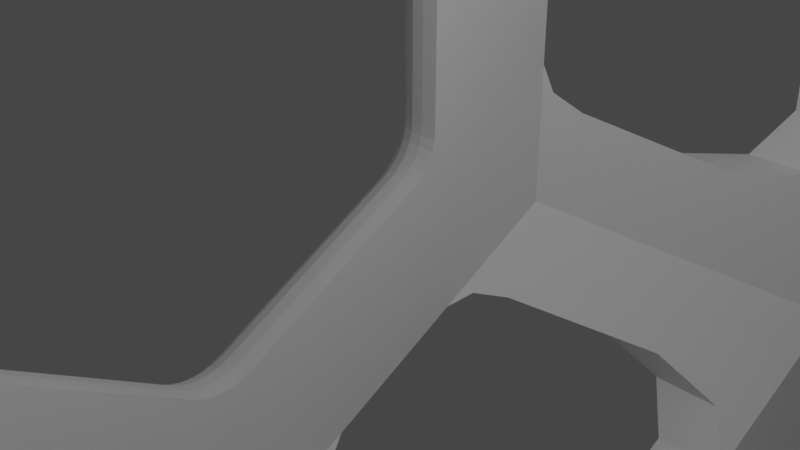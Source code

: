 # Source: fan_cover_cage.blend  (saved by Blender 2.80.75; exported with 4.5.12 LTS)
import bpy
from mathutils import Matrix  # noqa: F401  (used for matrix-valued properties, if any)

bpy.ops.wm.read_factory_settings(use_empty=True)
scene = bpy.context.scene
scene.name = 'Scene'

# ---- collections
col_collection = bpy.data.collections.new('Collection'); scene.collection.children.link(col_collection)

# ---- world
world_world = bpy.data.worlds.new('World'); scene.world = world_world
world_world.use_nodes = True; world_world.node_tree.nodes.clear()
_N = world_world.node_tree.nodes; _L = world_world.node_tree.links
n0 = _N.new('ShaderNodeOutputWorld'); n0.name = 'World Output'; n0.location = (300, 300)
n1 = _N.new('ShaderNodeBackground'); n1.name = 'Background'; n1.location = (10, 300)
n1.inputs[0].default_value = (0.05088, 0.05088, 0.05088, 1.0)
_L.new(n1.outputs[0], n0.inputs[0])
n0.is_active_output = True
world_world.color = (0.05088, 0.05088, 0.05088)
world_world.use_sun_shadow = False
world_world.sun_shadow_jitter_overblur = 0.0

# ---- cameras
cam_camera = bpy.data.cameras.new('Camera')
cam_camera.clip_end = 100.0
cam_camera.ortho_scale = 7.314

# ---- lights
light_light = bpy.data.lights.new('Light', 'POINT')
light_light.transmission_factor = 0.0
light_light.energy = 1000.0
light_light.shadow_soft_size = 0.1
light_light.shadow_maximum_resolution = 0.006
light_light.use_absolute_resolution = True

# ---- meshes
me_imagetostl_com_base_left_right_rep_covers_update_005 = bpy.data.meshes.new('ImageToStl.com base-left-right-rep-covers update.005')
me_imagetostl_com_base_left_right_rep_covers_update_005.from_pydata([(11.41, -10.93, -7.096), (11.44, -11.33, -7.028), (11.44, -11.33, -13.88), (11.24, -8.932, -8.296), (11.34, -10.13, -7.096), (11.24, -8.932, -14.08), (10.44, -8.932, -12.45), (10.44, -8.932, -8.296), (10.44, -8.932, -14.08), (10.44, -8.932, 13.25), (10.44, -8.932, 14.88), (11.24, -8.932, 14.88), (11.24, -8.932, 9.104), (10.44, -8.932, 9.104), (10.44, -9.093, 8.504), (10.44, -9.532, 8.065), (10.44, -10.13, 7.904), (10.44, -10.93, 7.904), (10.44, -12.13, 13.25), (10.44, -11.53, 7.743), (10.44, -11.97, 7.304), (10.44, -12.13, 6.704), (10.44, -11.97, -6.496), (10.44, -11.53, -6.935), (10.44, -12.13, -12.45), (10.44, -10.93, -7.096), (10.44, -12.13, -5.896), (10.44, -10.13, -7.096), (10.44, -9.532, -7.257), (10.44, -9.093, -7.696), (10.44, 13.57, -12.45), (10.44, 5.568, -12.45), (10.44, 5.568, -12.26), (10.44, 9.81, -7.222), (10.44, 13.57, -8.293), (10.44, 10.15, -6.879), (10.44, 12.98, -6.879), (10.44, 11.57, -6.293), (10.44, 13.57, 9.101), (10.44, 11.57, 7.101), (10.44, 10.15, 7.687), (10.44, 12.98, 7.687), (10.44, 9.81, 8.03), (10.44, 13.57, 13.25), (10.44, 5.568, 13.07), (10.44, 5.568, 13.25), (-0.1603, -12.13, 13.25), (7.565, -0.8469, 13.25), (7.508, -0.5651, 13.25), (10.84, 5.568, 13.25), (7.641, -0.01194, 13.25), (-0.1603, 13.57, 13.25), (7.535, -0.2789, 13.25), (10.89, 5.621, 13.25), (2.622, 13.57, -16.85), (2.522, 13.57, -16.82), (2.481, 13.57, -16.79), (2.571, 13.57, -16.84), (3.773, 13.57, -16.65), (3.715, 13.57, -16.79), (3.573, 13.57, -16.85), (3.715, 13.57, -16.5), (2.844, 13.57, -15.63), (2.813, 13.57, -15.59), (2.793, 13.57, -15.54), (2.786, 13.57, -15.49), (-1.46, 13.57, -12.85), (-0.1603, 13.57, -12.45), (2.786, 13.57, -14.28), (2.813, 13.57, -14.18), (2.886, 13.57, -14.1), (2.986, 13.57, -14.08), (6.615, 13.57, -15.08), (6.442, 13.57, -14.98), (6.415, 13.57, -14.88), (6.515, 13.57, -15.05), (6.415, 13.57, -14.28), (7.885, 13.57, -15.08), (8.085, 13.57, -14.88), (7.985, 13.57, -15.05), (8.058, 13.57, -14.98), (8.085, 13.57, -14.28), (6.388, 13.57, -14.18), (8.112, 13.57, -14.18), (6.315, 13.57, -14.1), (8.185, 13.57, -14.1), (11.41, 13.57, -13.98), (11.34, 13.57, -14.05), (11.24, 13.57, -14.08), (11.44, 13.57, -13.88), (8.285, 13.57, -14.08), (6.215, 13.57, -14.08), (11.44, 13.57, -8.293), (-1.46, 13.57, 13.65), (2.786, 13.57, 16.38), (2.786, 13.57, 14.88), (2.54, 13.57, 17.65), (3.715, 13.57, 17.31), (3.573, 13.57, 17.65), (3.773, 13.57, 17.45), (3.715, 13.57, 17.6), (6.615, 13.57, 15.88), (6.415, 13.57, 15.08), (6.415, 13.57, 15.68), (6.442, 13.57, 15.78), (6.515, 13.57, 15.86), (8.185, 13.57, 14.91), (6.315, 13.57, 14.91), (6.388, 13.57, 14.98), (8.112, 13.57, 14.98), (8.085, 13.57, 15.08), (6.215, 13.57, 14.88), (8.285, 13.57, 14.88), (11.44, 13.57, 9.101), (7.885, 13.57, 15.88), (8.085, 13.57, 15.68), (7.985, 13.57, 15.86), (8.058, 13.57, 15.78), (11.44, 13.57, 14.68), (11.24, 13.57, 14.88), (11.34, 13.57, 14.86), (11.41, 13.57, 14.78), (-0.1603, -12.13, -12.45), (7.565, -0.8469, -12.45), (7.508, -0.5651, -12.45), (7.535, -0.2789, -12.45), (7.641, -0.01194, -12.45), (10.84, 5.568, -12.45), (10.89, 5.621, -12.45), (11.44, -12.13, -5.896), (11.44, -12.13, 6.704), (-0.1603, -7.226, 8.52), (-0.1603, -10.46, 6.654), (-0.1603, -2.865, 11.04), (-0.1603, -10.46, 2.922), (-0.1603, 0.367, 12.9), (-0.1603, 3.599, 11.04), (-0.1603, 7.96, 8.52), (-0.1603, -10.46, -5.846), (-0.1603, -10.46, -2.114), (-0.1603, -7.226, -7.712), (-0.1603, 11.19, 6.654), (-0.1603, -2.865, -10.23), (-0.1603, 0.367, -12.1), (-0.1603, 11.19, -5.846), (-0.1603, 7.96, -7.712), (-0.1603, 3.599, -10.23), (-0.1603, 11.19, -2.114), (-0.1603, 11.19, 2.922), (-1.7, -1.365, -9.364), (-0.6736, -1.865, -10.23), (-4.16, 0.367, -7.596), (-4.16, -1.865, -6.308), (-4.023, -1.499, -6.674), (-3.647, -1.365, -7.174), (-3.0, -1.365, -9.364), (-1.974, -1.865, -10.23), (-1.46, -2.865, -10.23), (-1.46, 0.367, -12.1), (-5.158, 0.367, -7.936), (-4.947, -1.365, -7.174), (-5.158, -1.399, -6.917), (-1.46, -7.226, -7.712), (-1.46, -12.93, -12.85), (-1.46, -10.46, -5.846), (-1.46, -10.46, -2.114), (-1.46, -10.46, 2.922), (-1.46, 3.599, -10.23), (-1.46, 7.96, -7.712), (-1.46, -12.93, 13.65), (-1.46, -10.46, 6.654), (-1.46, -7.226, 8.52), (-1.46, 11.19, -5.846), (-1.46, -2.865, 11.04), (-1.46, 0.367, 12.9), (-1.46, 11.19, 6.654), (-1.46, 7.96, 8.52), (-1.46, 3.599, 11.04), (-1.46, 11.19, -2.114), (-1.46, 11.19, 2.922), (2.54, -12.93, 17.65), (11.44, -12.93, -13.88), (11.24, -12.93, -14.08), (11.41, -12.93, -13.98), (11.34, -12.93, -14.05), (3.773, -12.93, -16.65), (3.715, -12.93, -16.5), (3.715, -12.93, -16.79), (3.573, -12.93, -16.85), (2.622, -12.93, -16.85), (2.522, -12.93, -16.82), (2.571, -12.93, -16.84), (2.481, -12.93, -16.79), (2.844, -12.93, -15.63), (2.813, -12.93, -15.59), (2.793, -12.93, -15.54), (2.786, -12.93, -15.49), (2.986, -12.93, -14.08), (2.886, -12.93, -14.1), (2.813, -12.93, -14.18), (2.786, -12.93, -14.28), (11.44, -12.93, 14.68), (11.34, -12.93, 14.86), (11.24, -12.93, 14.88), (11.41, -12.93, 14.78), (2.786, -12.93, 14.88), (3.715, -12.93, 17.6), (3.573, -12.93, 17.65), (3.773, -12.93, 17.45), (3.715, -12.93, 17.31), (2.786, -12.93, 16.38), (6.561, -10.33, 14.88), (6.215, -10.13, 14.88), (8.285, -10.13, 14.88), (7.938, -10.33, 14.88), (8.285, -2.872, 14.88), (8.285, 1.103, 14.88), (10.89, 5.621, 14.88), (11.24, 5.968, 14.88), (11.44, -11.33, 14.68), (11.44, 6.168, 14.68), (11.41, -10.93, 7.904), (11.34, -10.13, 7.904), (11.44, -11.33, 7.835), (11.44, -12.03, 7.183), (11.44, -11.75, 7.582), (11.44, -12.03, -6.375), (11.44, -11.75, -6.774), (11.44, 9.81, 8.03), (11.44, 10.15, 7.687), (11.44, 11.57, 7.101), (11.44, 12.98, 7.687), (11.44, 6.168, 12.36), (11.44, 6.168, -11.55), (11.44, 6.168, -13.88), (11.44, 9.81, -7.222), (11.44, 10.15, -6.879), (11.44, 11.57, -6.293), (11.44, 12.98, -6.879), (11.24, 5.968, -14.08), (6.215, -10.13, -14.08), (6.561, -10.33, -14.08), (8.285, -10.13, -14.08), (7.938, -10.33, -14.08), (8.285, -2.872, -14.08), (10.89, 5.621, -14.08), (8.285, 1.103, -14.08), (8.085, -2.31, -14.28), (7.565, -0.8469, -15.08), (7.885, -1.747, -15.08), (8.085, -2.31, -14.88), (7.508, -0.5651, -15.08), (7.535, -0.2789, -15.08), (7.641, -0.01194, -15.08), (8.085, 0.7569, -14.28), (7.885, 0.4105, -15.08), (8.085, 0.7569, -14.88), (10.84, 5.568, -12.26), (10.84, 5.568, 13.07), (8.085, 0.7569, 15.08), (7.641, -0.01194, 15.88), (7.885, 0.4105, 15.88), (8.085, 0.7569, 15.68), (7.565, -0.8469, 15.88), (7.508, -0.5651, 15.88), (7.535, -0.2789, 15.88), (8.085, -2.31, 15.08), (7.885, -1.747, 15.88), (8.085, -2.31, 15.68), (8.185, -10.13, 14.91), (8.112, -10.13, 14.98), (8.085, -10.13, 15.08), (8.085, -10.13, 15.68), (8.058, -10.13, 15.78), (7.985, -10.13, 15.86), (7.885, -10.13, 15.88), (6.615, -10.13, 15.88), (7.885, -10.33, 15.68), (6.615, -10.33, 15.68), (7.885, -10.33, 15.08), (7.891, -10.33, 15.01), (7.909, -10.33, 14.95), (6.591, -10.33, 14.95), (6.609, -10.33, 15.01), (6.615, -10.33, 15.08), (6.315, -10.13, 14.91), (6.388, -10.13, 14.98), (6.415, -10.13, 15.08), (6.415, -10.13, 15.68), (6.442, -10.13, 15.78), (6.515, -10.13, 15.86), (8.185, -10.13, -14.1), (8.112, -10.13, -14.18), (8.085, -10.13, -14.28), (8.085, -10.13, -14.88), (8.058, -10.13, -14.98), (7.985, -10.13, -15.05), (7.885, -10.13, -15.08), (6.615, -10.13, -15.08), (6.515, -10.13, -15.05), (6.442, -10.13, -14.98), (6.415, -10.13, -14.88), (6.615, -10.33, -14.88), (6.415, -10.13, -14.28), (6.615, -10.33, -14.28), (6.388, -10.13, -14.18), (6.315, -10.13, -14.1), (6.609, -10.33, -14.21), (6.591, -10.33, -14.14), (7.909, -10.33, -14.14), (7.891, -10.33, -14.21), (7.885, -10.33, -14.28), (7.885, -10.33, -14.88), (-1.974, -1.865, 11.04), (-3.0, -1.365, 10.17), (-5.158, 0.367, 8.744), (-4.947, -1.365, 7.981), (-5.158, -1.399, 7.724), (-1.7, -1.365, 10.17), (-0.6736, -1.865, 11.04), (-4.16, 0.367, 8.404), (-3.647, -1.365, 7.981), (-4.023, -1.499, 7.481), (-4.16, -1.865, 7.115), (-1.7, 2.099, 10.17), (-0.6736, 2.599, 11.04), (-4.16, 2.599, 7.115), (-4.023, 2.233, 7.481), (-3.647, 2.099, 7.981), (-3.0, 2.099, 10.17), (-1.974, 2.599, 11.04), (-4.947, 2.099, 7.981), (-5.158, 2.133, 7.724), (-5.367, 2.599, 7.115), (-5.46, 0.367, 7.917), (-5.382, 0.367, 8.366), (-5.291, 2.233, 7.481), (-5.46, 6.873, 4.16), (-5.367, 5.063, 5.692), (-5.382, 7.262, 4.385), (-5.291, 5.563, 5.559), (-5.158, 7.59, 4.574), (-5.158, 5.824, 5.593), (-5.367, -4.329, 5.692), (-5.46, -6.139, 4.16), (-5.382, -6.528, 4.385), (-5.291, -4.829, 5.559), (-5.158, -6.856, 4.574), (-5.158, -5.09, 5.593), (-5.367, -1.865, 7.115), (-5.291, -1.499, 7.481), (-5.367, -6.561, -1.019), (-5.46, -6.139, -3.353), (-5.382, -6.528, -3.577), (-5.291, -6.695, -1.519), (-5.158, -6.856, -3.766), (-5.158, -6.856, -1.727), (-5.367, -6.561, 1.826), (-5.291, -6.695, 2.326), (-5.158, -6.856, 2.535), (-5.367, -1.865, -6.308), (-5.46, 0.367, -7.109), (-5.382, 0.367, -7.558), (-5.291, -1.499, -6.674), (-5.367, -4.329, -4.885), (-5.291, -4.829, -4.751), (-5.158, -5.09, -4.786), (-1.974, -7.726, -6.846), (-3.0, -7.226, -5.98), (-4.947, -5.329, -4.885), (-1.974, -9.958, -2.98), (-3.0, -8.958, -2.98), (-4.947, -7.061, -1.885), (-3.647, -7.061, -1.885), (-4.023, -6.695, -1.519), (-4.16, -6.561, -1.019), (-4.16, -6.561, 1.826), (-3.647, -7.061, 2.692), (-4.947, -7.061, 2.692), (-4.023, -6.695, 2.326), (-1.974, -9.958, 3.788), (-3.0, -8.958, 3.788), (-1.974, -7.726, 7.654), (-3.0, -7.226, 6.788), (-4.947, -5.329, 5.692), (-3.647, -5.329, 5.692), (-4.023, -4.829, 5.559), (-4.16, -4.329, 5.692), (-4.16, -4.329, -4.885), (-4.16, -3.729, -2.162), (-4.16, -6.561, -3.596), (-4.16, -3.606, -2.285), (-4.16, -3.829, -2.019), (-4.16, -3.463, -2.385), (-4.16, -3.903, -1.861), (-4.16, -3.948, -1.692), (-4.16, -3.963, -1.519), (-4.16, -0.133, -4.308), (-4.16, 0.02502, -4.381), (-4.16, 0.1934, -4.426), (-4.16, 0.367, -4.441), (-4.16, 0.5407, -4.426), (-4.16, 2.599, -6.308), (-4.16, 0.7091, -4.381), (-4.16, 0.867, -4.308), (-4.16, -3.963, 2.326), (-4.16, -3.948, 2.5), (-4.16, -3.903, 2.668), (-4.16, -6.561, 4.404), (-4.16, -3.829, 2.826), (-4.16, -3.729, 2.969), (-4.16, -3.463, 3.192), (-4.16, -3.606, 3.093), (-4.16, 5.063, -4.885), (-4.16, 4.197, -2.385), (-4.16, 4.34, -2.285), (-4.16, 4.463, -2.162), (-4.16, 7.295, -3.596), (-4.16, 4.563, -2.019), (-4.16, 4.637, -1.861), (-4.16, -0.133, 5.115), (-4.16, 0.02502, 5.189), (-4.16, 0.1934, 5.234), (-4.16, 7.295, -1.019), (-4.16, 4.682, -1.692), (-4.16, 4.697, -1.519), (-4.16, 0.5407, 5.234), (-4.16, 0.367, 5.249), (-4.16, 7.295, 1.826), (-4.16, 4.697, 2.326), (-4.16, 4.682, 2.5), (-4.16, 4.637, 2.668), (-4.16, 0.867, 5.115), (-4.16, 0.7091, 5.189), (-4.16, 4.463, 2.969), (-4.16, 5.063, 5.692), (-4.16, 4.34, 3.093), (-4.16, 4.197, 3.192), (-4.16, 7.295, 4.404), (-4.16, 4.563, 2.826), (-4.46, -0.133, 5.115), (-4.46, 0.02502, 5.189), (-4.46, 0.1934, 5.234), (-4.46, 0.367, 5.249), (-4.46, 0.5407, 5.234), (-4.46, 0.7091, 5.189), (-4.46, 0.867, 5.115), (-5.426, -0.5036, 5.757), (-5.46, -0.633, 5.981), (-5.46, -0.317, 6.129), (-5.426, 1.238, 5.757), (-5.46, 1.051, 6.129), (-5.46, 1.367, 5.981), (-5.326, -0.146, 5.659), (-5.326, -0.383, 5.548), (-5.167, -0.2794, 5.369), (-5.326, 0.1066, 5.726), (-5.46, 0.01974, 6.219), (-5.167, -0.07516, 5.464), (-4.96, -0.1999, 5.231), (-5.326, 0.367, 5.749), (-5.46, 0.367, 6.249), (-5.167, 0.1425, 5.522), (-4.96, -0.0208, 5.315), (-5.326, 0.6275, 5.726), (-5.46, 0.7143, 6.219), (-5.167, 0.367, 5.542), (-4.96, 0.1701, 5.366), (-4.719, 0.01336, 5.221), (-4.719, -0.15, 5.145), (-5.326, 0.8801, 5.659), (-5.326, 1.117, 5.548), (-5.167, 0.5915, 5.522), (-4.96, 0.367, 5.383), (-4.719, 0.1875, 5.267), (-5.167, 0.8092, 5.464), (-5.167, 1.013, 5.369), (-4.96, 0.934, 5.231), (-4.96, 0.564, 5.366), (-4.719, 0.367, 5.283), (-4.96, 0.7549, 5.315), (-4.719, 0.8841, 5.145), (-4.719, 0.5466, 5.267), (-4.719, 0.7207, 5.221), (-5.46, 4.697, 4.059), (-5.426, 4.568, 3.834), (-5.326, 4.447, 3.626), (-5.167, 4.344, 3.446), (-4.96, 4.264, 3.309), (-4.719, 4.214, 3.222), (-4.46, 4.197, 3.192), (-4.46, 4.34, 3.093), (-4.46, 4.463, 2.969), (-4.46, 4.563, 2.826), (-4.46, 4.637, 2.668), (-4.46, 4.682, 2.5), (-4.46, 4.697, 2.326), (-5.46, 5.229, 3.612), (-5.426, 5.438, 2.326), (-5.46, 5.577, 3.011), (-5.46, 5.697, 2.326), (-5.326, 4.661, 3.476), (-5.326, 4.846, 3.291), (-5.167, 4.528, 3.317), (-5.326, 4.996, 3.076), (-5.167, 4.688, 3.158), (-5.326, 5.107, 2.839), (-5.167, 4.817, 2.973), (-4.719, 4.362, 3.119), (-5.326, 5.174, 2.587), (-5.326, 5.197, 2.326), (-5.167, 4.99, 2.326), (-5.167, 4.912, 2.769), (-4.719, 4.489, 2.991), (-5.167, 4.97, 2.551), (-4.96, 4.831, 2.326), (-4.719, 4.593, 2.844), (-4.719, 4.669, 2.68), (-4.719, 4.716, 2.506), (-4.719, 4.731, 2.326), (-5.46, 5.697, -1.519), (-5.426, 5.438, -1.519), (-5.326, 5.197, -1.519), (-5.167, 4.99, -1.519), (-4.96, 4.831, -1.519), (-4.719, 4.731, -1.519), (-4.46, 4.697, -1.519), (-4.46, 4.682, -1.692), (-4.46, 4.197, -2.385), (-4.46, 4.34, -2.285), (-4.719, 4.214, -2.414), (-5.426, 5.412, -1.821), (-5.46, 5.577, -2.203), (-5.426, 5.333, -2.114), (-5.426, 5.205, -2.389), (-5.46, 5.229, -2.804), (-5.167, 4.97, -1.743), (-5.426, 5.031, -2.638), (-5.167, 4.912, -1.961), (-4.96, 4.814, -1.716), (-5.426, 4.816, -2.853), (-5.46, 4.697, -3.251), (-5.426, 4.568, -3.027), (-5.326, 4.447, -2.818), (-5.167, 4.817, -2.165), (-4.96, 4.763, -1.907), (-4.719, 4.716, -1.698), (-5.167, 4.688, -2.35), (-4.96, 4.679, -2.086), (-4.719, 4.669, -1.873), (-4.46, 4.637, -1.861), (-5.167, 4.528, -2.509), (-5.167, 4.344, -2.639), (-4.96, 4.566, -2.248), (-4.719, 4.593, -2.036), (-4.46, 4.563, -2.019), (-4.96, 4.426, -2.388), (-4.96, 4.264, -2.501), (-4.719, 4.489, -2.184), (-4.46, 4.463, -2.162), (-4.719, 4.362, -2.311), (-5.46, 1.367, -5.174), (-5.426, 1.238, -4.949), (-5.326, 1.117, -4.741), (-5.167, 1.013, -4.561), (-4.96, 0.934, -4.424), (-4.719, 0.8841, -4.337), (-4.46, 0.867, -4.308), (-4.46, 0.7091, -4.381), (-4.46, -0.133, -4.308), (-4.46, 0.02502, -4.381), (-4.719, -0.15, -4.337), (-5.426, 0.9626, -5.078), (-5.46, 1.051, -5.321), (-5.426, 0.6694, -5.156), (-5.46, 0.7143, -5.411), (-5.426, 0.367, -5.183), (-5.46, 0.367, -5.441), (-5.167, 0.8092, -4.656), (-5.426, 0.06469, -5.156), (-5.46, 0.01974, -5.411), (-5.167, 0.5915, -4.715), (-4.96, 0.7549, -4.507), (-5.426, -0.2285, -5.078), (-5.46, -0.317, -5.321), (-5.46, -0.633, -5.174), (-5.426, -0.5036, -4.949), (-5.326, -0.383, -4.741), (-5.167, 0.367, -4.734), (-4.96, 0.564, -4.558), (-4.719, 0.7207, -4.413), (-5.167, 0.1425, -4.715), (-4.96, 0.367, -4.575), (-4.719, 0.5466, -4.46), (-4.46, 0.5407, -4.426), (-5.167, -0.07516, -4.656), (-5.167, -0.2794, -4.561), (-4.96, 0.1701, -4.558), (-4.719, 0.367, -4.476), (-4.46, 0.367, -4.441), (-4.96, -0.0208, -4.507), (-4.96, -0.1999, -4.424), (-4.719, 0.1875, -4.46), (-4.46, 0.1934, -4.426), (-4.719, 0.01336, -4.413), (-5.46, -3.963, -3.251), (-5.426, -3.834, -3.027), (-5.326, -3.713, -2.818), (-5.167, -3.61, -2.639), (-4.96, -3.53, -2.501), (-4.719, -3.48, -2.414), (-4.46, -3.463, -2.385), (-4.46, -3.606, -2.285), (-5.426, -4.082, -2.853), (-5.46, -4.495, -2.804), (-5.426, -4.297, -2.638), (-5.326, -3.927, -2.668), (-5.426, -4.471, -2.389), (-5.46, -4.842, -2.203), (-5.326, -4.112, -2.483), (-5.167, -3.794, -2.509), (-5.426, -4.599, -2.114), (-5.326, -4.262, -2.269), (-5.167, -3.954, -2.35), (-5.426, -4.678, -1.821), (-5.46, -4.963, -1.519), (-5.426, -4.704, -1.519), (-5.326, -4.373, -2.032), (-5.167, -4.083, -2.165), (-4.719, -3.628, -2.311), (-5.326, -4.44, -1.779), (-5.326, -4.463, -1.519), (-5.167, -4.178, -1.961), (-4.719, -3.755, -2.184), (-4.46, -3.729, -2.162), (-5.167, -4.236, -1.743), (-5.167, -4.256, -1.519), (-4.96, -4.097, -1.519), (-4.719, -3.859, -2.036), (-4.46, -3.829, -2.019), (-4.719, -3.935, -1.873), (-4.46, -3.903, -1.861), (-4.719, -3.981, -1.698), (-4.719, -3.997, -1.519), (-4.46, -3.963, -1.519), (-4.46, -3.948, -1.692), (-5.46, -4.963, 2.326), (-5.426, -4.704, 2.326), (-5.326, -4.463, 2.326), (-5.167, -4.256, 2.326), (-4.96, -4.097, 2.326), (-4.719, -3.997, 2.326), (-4.46, -3.963, 2.326), (-4.46, -3.948, 2.5), (-4.46, -3.463, 3.192), (-4.46, -3.606, 3.093), (-4.719, -3.48, 3.222), (-5.426, -4.678, 2.629), (-5.46, -4.842, 3.011), (-5.426, -4.599, 2.922), (-5.426, -4.471, 3.197), (-5.46, -4.495, 3.612), (-5.167, -4.236, 2.551), (-5.426, -4.297, 3.446), (-5.167, -4.178, 2.769), (-4.96, -4.08, 2.523), (-5.426, -4.082, 3.66), (-5.46, -3.963, 4.059), (-5.426, -3.834, 3.834), (-5.326, -3.713, 3.626), (-5.167, -4.083, 2.973), (-4.96, -4.029, 2.714), (-4.719, -3.981, 2.506), (-5.167, -3.954, 3.158), (-4.96, -3.945, 2.893), (-4.719, -3.935, 2.68), (-4.46, -3.903, 2.668), (-5.167, -3.794, 3.317), (-5.167, -3.61, 3.446), (-4.96, -3.832, 3.055), (-4.719, -3.859, 2.844), (-4.46, -3.829, 2.826), (-4.96, -3.692, 3.195), (-4.96, -3.53, 3.309), (-4.719, -3.755, 2.991), (-4.46, -3.729, 2.969), (-4.719, -3.628, 3.119), (-5.46, 6.873, -3.353), (-5.367, 5.063, -4.885), (-5.382, 7.262, -3.577), (-5.291, 5.563, -4.751), (-5.158, 7.59, -3.766), (-5.158, 5.824, -4.786), (-5.367, 2.599, -6.308), (-5.291, 2.233, -6.674), (-5.158, 2.133, -6.917), (-1.974, 2.599, -10.23), (-3.0, 2.099, -9.364), (-4.947, 2.099, -7.174), (-1.7, 2.099, -9.364), (-0.6736, 2.599, -10.23), (-3.647, 2.099, -7.174), (-4.023, 2.233, -6.674), (-3.647, 6.063, -4.885), (-4.023, 5.563, -4.751), (-4.947, 6.063, -4.885), (-1.7, 7.96, -5.98), (-0.6736, 8.46, -6.846), (-3.0, 7.96, -5.98), (-1.974, 8.46, -6.846), (-1.974, 10.69, -2.98), (-3.0, 9.692, -2.98), (-4.947, 7.795, -1.885), (-5.158, 7.59, -1.727), (-5.367, 7.295, 1.826), (-5.291, 7.429, 2.326), (-5.158, 7.59, 2.535), (-5.367, 7.295, -1.019), (-5.291, 7.429, -1.519), (-3.647, 7.795, -1.885), (-4.023, 7.429, -1.519), (-1.7, 9.692, -2.98), (-0.6736, 10.69, -2.98), (-3.0, 9.692, 3.788), (-1.974, 10.69, 3.788), (-1.7, 9.692, 3.788), (-0.6736, 10.69, 3.788), (-4.947, 7.795, 2.692), (-3.647, 7.795, 2.692), (-4.023, 7.429, 2.326), (-1.7, 7.96, 6.788), (-3.647, 6.063, 5.692), (-4.023, 5.563, 5.559), (-0.6736, 8.46, 7.654), (-4.947, 6.063, 5.692), (-1.974, 8.46, 7.654), (-3.0, 7.96, 6.788), (-1.7, -7.226, 6.788), (-0.6736, -7.726, 7.654), (-1.7, -8.958, 3.788), (-0.6736, -9.958, 3.788), (-1.7, -8.958, -2.98), (-0.6736, -9.958, -2.98), (-1.7, -7.226, -5.98), (-3.647, -5.329, -4.885), (-4.023, -4.829, -4.751), (-0.6736, -7.726, -6.846)], [], [(0, 1, 2), (3, 4, 0), (3, 2, 5), (3, 0, 2), (6, 7, 3), (5, 6, 3), (8, 6, 5), (9, 10, 11), (12, 9, 11), (13, 9, 12), (13, 14, 15), (13, 15, 16), (13, 16, 17), (18, 17, 19), (18, 19, 20), (18, 20, 21), (18, 13, 17), (9, 13, 18), (22, 23, 24), (25, 24, 23), (26, 22, 24), (7, 6, 24), (7, 24, 25), (27, 7, 25), (28, 29, 7), (28, 7, 27), (30, 31, 32), (33, 30, 32), (34, 33, 35), (34, 30, 33), (36, 35, 37), (36, 34, 35), (38, 39, 40), (38, 41, 39), (38, 40, 42), (43, 42, 44), (43, 44, 45), (43, 38, 42), (46, 9, 18), (47, 9, 46), (48, 47, 46), (45, 49, 50), (51, 43, 45), (51, 52, 48), (51, 50, 52), (51, 48, 46), (51, 45, 50), (53, 50, 49), (54, 55, 56), (54, 57, 55), (58, 59, 60), (61, 60, 54), (61, 58, 60), (62, 54, 56), (62, 61, 54), (63, 62, 56), (64, 63, 56), (65, 56, 66), (65, 64, 56), (67, 65, 66), (68, 65, 67), (69, 68, 67), (70, 69, 67), (71, 70, 67), (72, 73, 74), (72, 75, 73), (76, 72, 74), (77, 72, 76), (78, 79, 77), (78, 80, 79), (81, 77, 76), (81, 76, 82), (81, 78, 77), (83, 81, 82), (83, 82, 84), (85, 83, 84), (86, 87, 88), (89, 86, 88), (30, 88, 90), (30, 90, 85), (30, 84, 91), (30, 85, 84), (30, 89, 88), (92, 30, 34), (92, 89, 30), (93, 67, 66), (51, 67, 93), (94, 51, 93), (94, 95, 51), (96, 94, 93), (97, 94, 96), (98, 99, 97), (98, 97, 96), (100, 99, 98), (101, 102, 103), (101, 104, 105), (101, 103, 104), (106, 107, 108), (106, 108, 109), (110, 108, 102), (110, 109, 108), (43, 111, 107), (43, 106, 112), (43, 113, 38), (43, 107, 106), (114, 115, 110), (114, 102, 101), (114, 110, 102), (116, 115, 114), (117, 115, 116), (118, 113, 43), (119, 118, 43), (119, 43, 112), (120, 118, 119), (120, 121, 118), (43, 51, 95), (43, 95, 111), (67, 30, 71), (71, 30, 91), (6, 122, 24), (123, 122, 6), (124, 122, 123), (67, 125, 126), (67, 124, 125), (67, 122, 124), (31, 67, 126), (127, 31, 126), (30, 67, 31), (126, 128, 127), (21, 46, 18), (26, 122, 46), (26, 46, 21), (129, 21, 130), (129, 26, 21), (24, 122, 26), (131, 46, 132), (133, 46, 131), (134, 132, 46), (135, 46, 133), (51, 135, 136), (51, 136, 137), (122, 138, 139), (122, 139, 134), (122, 134, 46), (140, 138, 122), (141, 51, 137), (142, 140, 122), (143, 142, 122), (67, 144, 145), (67, 145, 146), (67, 146, 143), (51, 46, 135), (122, 67, 143), (67, 51, 147), (147, 51, 148), (148, 51, 141), (67, 147, 144), (143, 149, 150), (143, 150, 142), (151, 152, 153), (151, 153, 154), (151, 154, 149), (151, 149, 143), (155, 156, 149), (149, 156, 150), (150, 157, 142), (156, 157, 150), (157, 156, 158), (155, 158, 156), (159, 158, 155), (160, 159, 155), (161, 159, 160), (162, 163, 164), (157, 163, 162), (165, 164, 163), (158, 163, 157), (166, 165, 163), (66, 158, 167), (66, 167, 168), (169, 170, 166), (169, 166, 163), (171, 170, 169), (172, 66, 168), (173, 171, 169), (174, 173, 169), (93, 175, 176), (93, 176, 177), (93, 177, 174), (66, 163, 158), (169, 93, 174), (93, 66, 172), (93, 172, 178), (93, 178, 179), (93, 179, 175), (169, 180, 96), (169, 96, 93), (181, 182, 183), (183, 182, 184), (185, 186, 187), (187, 186, 188), (186, 189, 188), (189, 190, 191), (189, 192, 190), (186, 193, 189), (189, 193, 192), (193, 194, 192), (194, 195, 192), (195, 196, 192), (181, 197, 182), (197, 163, 198), (198, 163, 199), (199, 163, 200), (200, 163, 196), (196, 163, 192), (181, 201, 197), (202, 203, 204), (204, 203, 201), (201, 205, 197), (203, 205, 201), (206, 207, 208), (208, 207, 209), (210, 169, 205), (197, 169, 163), (205, 169, 197), (209, 180, 210), (210, 180, 169), (207, 180, 209), (96, 180, 207), (98, 96, 207), (100, 98, 207), (100, 207, 206), (99, 206, 208), (99, 208, 209), (99, 100, 206), (97, 99, 209), (94, 209, 210), (94, 97, 209), (95, 210, 205), (95, 94, 210), (211, 212, 205), (203, 213, 214), (203, 214, 211), (203, 211, 205), (10, 213, 203), (11, 10, 203), (215, 213, 10), (212, 111, 95), (212, 95, 205), (112, 216, 217), (112, 217, 218), (119, 112, 218), (204, 201, 219), (202, 219, 11), (202, 204, 219), (203, 202, 11), (220, 118, 121), (220, 121, 120), (218, 120, 119), (218, 220, 120), (12, 221, 222), (219, 223, 221), (219, 221, 12), (11, 219, 12), (14, 13, 12), (15, 12, 222), (15, 14, 12), (16, 15, 222), (17, 222, 221), (16, 222, 17), (130, 21, 224), (224, 20, 225), (21, 20, 224), (225, 19, 223), (223, 19, 221), (20, 19, 225), (19, 17, 221), (226, 181, 227), (1, 181, 2), (1, 227, 181), (129, 181, 226), (201, 130, 224), (201, 224, 225), (201, 225, 223), (219, 201, 223), (201, 181, 129), (201, 129, 130), (113, 228, 229), (113, 230, 231), (113, 229, 230), (118, 232, 228), (118, 220, 232), (118, 228, 113), (89, 233, 234), (235, 233, 89), (92, 236, 235), (92, 235, 89), (237, 236, 92), (238, 237, 92), (129, 226, 26), (26, 226, 22), (22, 227, 23), (226, 227, 22), (227, 1, 23), (23, 0, 25), (1, 0, 23), (4, 25, 0), (4, 27, 25), (3, 29, 28), (3, 7, 29), (4, 28, 27), (4, 3, 28), (2, 181, 183), (184, 2, 183), (5, 184, 182), (5, 2, 184), (86, 89, 234), (87, 234, 239), (87, 86, 234), (88, 87, 239), (240, 241, 197), (242, 182, 243), (243, 182, 241), (241, 182, 197), (242, 8, 182), (8, 5, 182), (242, 244, 8), (91, 240, 71), (71, 240, 197), (245, 90, 239), (246, 90, 245), (90, 88, 239), (247, 248, 123), (249, 248, 247), (244, 247, 123), (250, 249, 247), (6, 244, 123), (8, 244, 6), (123, 251, 124), (248, 251, 123), (124, 252, 125), (251, 252, 124), (125, 253, 126), (252, 253, 125), (253, 254, 126), (254, 246, 126), (253, 255, 254), (255, 256, 254), (246, 128, 126), (246, 245, 128), (234, 245, 239), (128, 245, 234), (257, 127, 128), (233, 257, 128), (233, 128, 234), (53, 258, 232), (53, 49, 258), (220, 218, 217), (220, 217, 53), (220, 53, 232), (31, 127, 32), (32, 127, 257), (44, 49, 45), (44, 258, 49), (32, 257, 233), (33, 233, 235), (33, 32, 233), (33, 235, 236), (35, 33, 236), (238, 92, 34), (238, 34, 36), (237, 36, 37), (237, 238, 36), (236, 37, 35), (236, 237, 37), (232, 258, 44), (42, 232, 44), (228, 232, 42), (229, 42, 40), (229, 228, 42), (41, 38, 113), (41, 113, 231), (39, 231, 230), (39, 41, 231), (40, 230, 229), (40, 39, 230), (259, 260, 50), (216, 259, 50), (261, 260, 259), (262, 261, 259), (53, 216, 50), (217, 216, 53), (47, 48, 263), (263, 48, 264), (264, 52, 265), (48, 52, 264), (265, 50, 260), (52, 50, 265), (266, 263, 267), (266, 267, 268), (47, 263, 266), (215, 47, 266), (9, 215, 10), (9, 47, 215), (112, 106, 216), (216, 109, 259), (106, 109, 216), (109, 110, 259), (269, 215, 270), (213, 215, 269), (270, 266, 271), (215, 266, 270), (115, 262, 259), (110, 115, 259), (268, 272, 271), (266, 268, 271), (262, 115, 117), (262, 117, 116), (261, 116, 114), (261, 262, 116), (273, 272, 268), (274, 268, 267), (274, 273, 268), (275, 274, 267), (267, 276, 275), (263, 276, 267), (101, 265, 260), (101, 260, 261), (114, 101, 261), (101, 276, 264), (264, 276, 263), (101, 264, 265), (277, 275, 276), (277, 276, 278), (274, 275, 277), (273, 274, 277), (272, 273, 277), (271, 272, 277), (279, 271, 277), (271, 280, 270), (279, 280, 271), (280, 281, 270), (270, 214, 269), (281, 214, 270), (214, 213, 269), (281, 211, 214), (280, 282, 281), (281, 282, 211), (279, 283, 280), (280, 283, 282), (277, 284, 279), (279, 284, 283), (277, 278, 284), (212, 211, 285), (285, 211, 286), (286, 282, 287), (211, 282, 286), (282, 283, 287), (283, 284, 287), (287, 108, 286), (102, 108, 287), (286, 107, 285), (108, 107, 286), (285, 111, 212), (107, 111, 285), (103, 102, 287), (103, 287, 288), (288, 287, 284), (278, 288, 284), (289, 288, 278), (290, 289, 278), (276, 290, 278), (276, 101, 105), (290, 276, 105), (289, 105, 104), (289, 290, 105), (288, 104, 103), (288, 289, 104), (85, 246, 83), (90, 246, 85), (83, 254, 81), (246, 254, 83), (242, 291, 244), (244, 292, 247), (291, 292, 244), (292, 293, 247), (256, 78, 254), (78, 81, 254), (294, 250, 293), (250, 247, 293), (80, 78, 256), (79, 256, 255), (79, 80, 256), (77, 79, 255), (250, 294, 295), (250, 295, 296), (249, 296, 297), (249, 250, 296), (298, 249, 297), (298, 248, 249), (252, 72, 253), (253, 72, 255), (72, 77, 255), (298, 72, 251), (298, 251, 248), (251, 72, 252), (75, 298, 299), (75, 299, 300), (75, 72, 298), (73, 300, 301), (73, 75, 300), (74, 73, 301), (299, 298, 302), (300, 299, 302), (301, 300, 302), (303, 301, 302), (304, 303, 302), (303, 74, 301), (76, 74, 303), (76, 303, 82), (82, 305, 84), (303, 305, 82), (84, 306, 91), (305, 306, 84), (306, 240, 91), (303, 307, 305), (304, 307, 303), (307, 308, 305), (305, 241, 306), (308, 241, 305), (241, 240, 306), (308, 309, 243), (308, 243, 241), (307, 310, 309), (307, 309, 308), (304, 311, 310), (304, 310, 307), (302, 312, 311), (302, 311, 304), (242, 243, 291), (291, 243, 292), (292, 309, 293), (243, 309, 292), (309, 310, 293), (310, 311, 293), (294, 293, 311), (312, 294, 311), (295, 294, 312), (296, 295, 312), (297, 296, 312), (298, 297, 312), (302, 298, 312), (71, 197, 70), (70, 198, 69), (197, 198, 70), (69, 199, 68), (198, 199, 69), (199, 200, 68), (65, 68, 200), (65, 200, 196), (193, 62, 194), (194, 63, 195), (62, 63, 194), (63, 64, 195), (195, 65, 196), (64, 65, 195), (186, 61, 193), (61, 62, 193), (187, 188, 60), (187, 60, 59), (185, 59, 58), (185, 58, 61), (185, 187, 59), (186, 185, 61), (54, 188, 189), (54, 60, 188), (54, 189, 191), (57, 191, 190), (57, 54, 191), (55, 190, 192), (55, 57, 190), (56, 55, 192), (163, 66, 56), (192, 163, 56), (313, 173, 174), (314, 313, 174), (315, 314, 174), (316, 314, 315), (317, 316, 315), (318, 313, 314), (318, 319, 313), (319, 173, 313), (319, 133, 173), (318, 320, 135), (318, 321, 320), (322, 320, 321), (323, 320, 322), (319, 318, 135), (133, 319, 135), (135, 324, 325), (135, 325, 136), (320, 326, 327), (320, 327, 328), (320, 328, 324), (320, 324, 135), (329, 330, 324), (324, 330, 325), (325, 177, 136), (330, 177, 325), (177, 330, 174), (329, 174, 330), (315, 174, 329), (331, 315, 329), (332, 315, 331), (333, 334, 335), (336, 335, 315), (336, 333, 335), (332, 336, 315), (337, 333, 338), (337, 334, 333), (339, 338, 340), (339, 337, 338), (341, 340, 342), (341, 339, 340), (343, 344, 345), (346, 345, 347), (346, 343, 345), (348, 346, 347), (334, 343, 349), (334, 344, 343), (335, 349, 350), (335, 334, 349), (315, 350, 317), (315, 335, 350), (351, 352, 353), (354, 353, 355), (354, 351, 353), (356, 354, 355), (357, 352, 351), (344, 352, 357), (345, 357, 358), (345, 344, 357), (347, 358, 359), (347, 345, 358), (360, 361, 362), (363, 362, 159), (363, 360, 362), (161, 363, 159), (364, 361, 360), (352, 361, 364), (353, 364, 365), (353, 352, 364), (355, 365, 366), (355, 353, 365), (367, 162, 164), (368, 367, 164), (355, 368, 164), (369, 368, 355), (366, 369, 355), (165, 370, 164), (371, 164, 370), (355, 164, 371), (372, 355, 371), (356, 355, 372), (373, 374, 372), (372, 374, 356), (356, 374, 354), (354, 375, 351), (374, 375, 354), (357, 351, 375), (357, 375, 376), (377, 378, 379), (378, 359, 379), (379, 358, 376), (359, 358, 379), (358, 357, 376), (380, 166, 170), (381, 380, 170), (347, 381, 170), (378, 381, 347), (359, 378, 347), (171, 382, 170), (383, 170, 382), (347, 170, 383), (384, 347, 383), (348, 347, 384), (385, 386, 384), (384, 386, 348), (348, 386, 346), (346, 387, 343), (386, 387, 346), (349, 343, 387), (349, 387, 323), (321, 316, 322), (316, 317, 322), (322, 350, 323), (317, 350, 322), (350, 349, 323), (321, 318, 314), (316, 321, 314), (388, 389, 390), (388, 391, 389), (389, 392, 390), (152, 393, 388), (388, 393, 391), (390, 394, 375), (392, 394, 390), (394, 395, 375), (395, 396, 375), (152, 397, 393), (152, 398, 397), (151, 399, 152), (152, 399, 398), (151, 400, 399), (151, 401, 400), (151, 402, 401), (402, 403, 401), (402, 404, 403), (375, 405, 376), (396, 405, 375), (405, 406, 376), (406, 407, 376), (376, 407, 408), (407, 409, 408), (409, 410, 408), (410, 387, 408), (411, 387, 412), (412, 387, 410), (413, 414, 402), (402, 414, 404), (413, 415, 414), (413, 416, 415), (413, 417, 416), (416, 417, 418), (418, 417, 419), (411, 420, 387), (421, 323, 420), (420, 323, 387), (421, 422, 323), (417, 423, 419), (419, 423, 424), (424, 423, 425), (426, 320, 427), (427, 320, 422), (422, 320, 323), (425, 428, 429), (429, 428, 430), (430, 428, 431), (423, 428, 425), (432, 326, 433), (433, 326, 426), (426, 326, 320), (434, 435, 436), (436, 435, 437), (437, 435, 432), (432, 435, 326), (428, 438, 431), (431, 438, 439), (439, 438, 434), (434, 438, 435), (440, 441, 420), (420, 441, 421), (421, 442, 422), (441, 442, 421), (422, 443, 427), (427, 443, 426), (442, 443, 422), (426, 444, 433), (443, 444, 426), (433, 445, 432), (444, 445, 433), (445, 446, 432), (447, 448, 449), (450, 451, 452), (453, 454, 447), (453, 455, 454), (453, 447, 449), (456, 449, 457), (456, 453, 449), (458, 459, 455), (458, 455, 453), (460, 457, 461), (460, 456, 457), (462, 453, 456), (462, 458, 453), (463, 459, 458), (464, 461, 465), (464, 460, 461), (466, 456, 460), (466, 462, 456), (467, 463, 458), (467, 458, 462), (468, 441, 440), (468, 469, 459), (468, 440, 469), (468, 459, 463), (470, 465, 451), (470, 450, 471), (470, 451, 450), (470, 464, 465), (472, 460, 464), (472, 466, 460), (473, 467, 462), (473, 462, 466), (474, 442, 441), (474, 441, 468), (474, 463, 467), (474, 468, 463), (475, 476, 477), (475, 471, 476), (475, 470, 471), (475, 472, 464), (475, 464, 470), (478, 466, 472), (478, 473, 466), (479, 443, 442), (479, 442, 474), (479, 467, 473), (479, 474, 467), (480, 477, 481), (480, 475, 477), (480, 472, 475), (480, 478, 472), (482, 444, 443), (482, 443, 479), (482, 473, 478), (482, 479, 473), (483, 481, 446), (483, 445, 444), (483, 446, 445), (483, 480, 481), (483, 444, 482), (483, 478, 480), (483, 482, 478), (450, 452, 484), (450, 484, 485), (450, 485, 486), (471, 450, 486), (476, 486, 487), (476, 471, 486), (477, 487, 488), (477, 476, 487), (481, 488, 489), (481, 477, 488), (446, 489, 490), (446, 481, 489), (432, 490, 437), (446, 490, 432), (490, 491, 437), (437, 491, 436), (436, 492, 434), (491, 492, 436), (434, 493, 439), (439, 493, 431), (492, 493, 434), (431, 494, 430), (493, 494, 431), (430, 495, 429), (494, 495, 430), (495, 496, 429), (497, 485, 484), (498, 499, 500), (491, 490, 489), (501, 486, 485), (501, 487, 486), (501, 485, 497), (502, 501, 497), (503, 488, 487), (503, 487, 501), (504, 497, 499), (504, 502, 497), (505, 501, 502), (505, 503, 501), (506, 504, 499), (507, 502, 504), (507, 505, 502), (508, 489, 488), (508, 488, 503), (508, 491, 489), (509, 510, 511), (509, 498, 510), (509, 499, 498), (509, 506, 499), (512, 507, 504), (512, 504, 506), (513, 492, 491), (513, 503, 505), (513, 508, 503), (513, 491, 508), (514, 511, 515), (514, 509, 511), (514, 506, 509), (514, 512, 506), (516, 493, 492), (516, 513, 505), (516, 492, 513), (516, 505, 507), (517, 494, 493), (517, 493, 516), (517, 507, 512), (517, 516, 507), (518, 519, 496), (518, 515, 519), (518, 495, 494), (518, 496, 495), (518, 514, 515), (518, 494, 517), (518, 512, 514), (518, 517, 512), (500, 520, 521), (498, 521, 522), (498, 500, 521), (510, 522, 523), (510, 498, 522), (511, 523, 524), (511, 510, 523), (515, 511, 524), (519, 524, 525), (519, 515, 524), (496, 525, 526), (496, 519, 525), (527, 526, 525), (528, 529, 530), (531, 521, 520), (531, 522, 521), (531, 520, 532), (533, 531, 532), (534, 532, 535), (534, 533, 532), (536, 523, 522), (536, 522, 531), (537, 534, 535), (538, 531, 533), (538, 536, 531), (539, 524, 523), (539, 523, 536), (540, 535, 541), (540, 542, 543), (540, 541, 542), (540, 537, 535), (544, 533, 534), (544, 538, 533), (545, 539, 536), (545, 536, 538), (546, 525, 524), (546, 527, 525), (546, 524, 539), (547, 544, 534), (547, 534, 537), (548, 538, 544), (548, 545, 538), (549, 550, 527), (549, 527, 546), (549, 539, 545), (549, 546, 539), (551, 543, 552), (551, 540, 543), (551, 537, 540), (551, 547, 537), (553, 544, 547), (553, 548, 544), (553, 547, 551), (554, 555, 550), (554, 550, 549), (554, 545, 548), (554, 549, 545), (556, 557, 530), (556, 552, 557), (556, 551, 552), (556, 553, 551), (558, 559, 555), (558, 555, 554), (558, 548, 553), (558, 554, 548), (560, 529, 559), (560, 530, 529), (560, 559, 558), (560, 556, 530), (560, 553, 556), (560, 558, 553), (542, 541, 561), (542, 561, 562), (542, 562, 563), (543, 563, 564), (543, 542, 563), (552, 564, 565), (552, 543, 564), (557, 552, 565), (530, 565, 566), (530, 557, 565), (528, 566, 567), (528, 530, 566), (568, 567, 566), (569, 570, 571), (572, 562, 561), (572, 563, 562), (572, 561, 573), (574, 573, 575), (574, 572, 573), (576, 575, 577), (576, 574, 575), (578, 564, 563), (578, 563, 572), (579, 577, 580), (579, 576, 577), (581, 572, 574), (581, 578, 572), (582, 565, 564), (582, 564, 578), (583, 580, 584), (583, 584, 585), (583, 586, 587), (583, 585, 586), (583, 579, 580), (588, 581, 574), (588, 574, 576), (589, 578, 581), (589, 582, 578), (590, 566, 565), (590, 565, 582), (590, 568, 566), (591, 576, 579), (591, 588, 576), (592, 589, 581), (592, 581, 588), (593, 594, 568), (593, 568, 590), (593, 582, 589), (593, 590, 582), (595, 587, 596), (595, 579, 583), (595, 583, 587), (595, 591, 579), (597, 588, 591), (597, 592, 588), (597, 591, 595), (598, 599, 594), (598, 594, 593), (598, 589, 592), (598, 593, 589), (600, 596, 601), (600, 595, 596), (600, 597, 595), (602, 603, 599), (602, 599, 598), (602, 592, 597), (602, 598, 592), (604, 602, 597), (604, 601, 571), (604, 570, 603), (604, 571, 570), (604, 603, 602), (604, 600, 601), (604, 597, 600), (586, 585, 605), (586, 605, 606), (586, 606, 607), (587, 607, 608), (587, 586, 607), (596, 608, 609), (596, 587, 608), (601, 596, 609), (571, 609, 610), (571, 601, 609), (569, 610, 611), (569, 571, 610), (612, 611, 610), (613, 606, 605), (613, 607, 606), (613, 605, 614), (615, 613, 614), (616, 608, 607), (616, 607, 613), (617, 614, 618), (617, 615, 614), (619, 616, 613), (619, 613, 615), (620, 609, 608), (620, 608, 616), (621, 617, 618), (622, 615, 617), (622, 619, 615), (623, 620, 616), (623, 616, 619), (624, 618, 625), (624, 625, 626), (624, 621, 618), (627, 617, 621), (627, 622, 617), (628, 619, 622), (628, 623, 619), (629, 610, 609), (629, 612, 610), (629, 609, 620), (630, 626, 631), (630, 624, 626), (630, 621, 624), (630, 627, 621), (632, 622, 627), (632, 628, 622), (633, 634, 612), (633, 620, 623), (633, 612, 629), (633, 629, 620), (635, 636, 637), (635, 631, 636), (635, 630, 631), (635, 627, 630), (635, 632, 627), (638, 639, 634), (638, 623, 628), (638, 634, 633), (638, 633, 623), (640, 641, 639), (640, 639, 638), (640, 628, 632), (640, 638, 628), (642, 643, 644), (642, 637, 643), (642, 645, 641), (642, 644, 645), (642, 641, 640), (642, 635, 637), (642, 632, 635), (642, 640, 632), (625, 646, 647), (626, 647, 648), (626, 625, 647), (631, 648, 649), (631, 626, 648), (636, 649, 650), (636, 631, 649), (637, 636, 650), (643, 650, 651), (643, 637, 650), (644, 651, 652), (644, 643, 651), (653, 652, 651), (654, 655, 656), (657, 647, 646), (657, 648, 647), (657, 646, 658), (659, 657, 658), (660, 658, 661), (660, 659, 658), (662, 649, 648), (662, 648, 657), (663, 660, 661), (664, 657, 659), (664, 662, 657), (665, 650, 649), (665, 649, 662), (666, 661, 667), (666, 668, 669), (666, 667, 668), (666, 663, 661), (670, 659, 660), (670, 664, 659), (671, 665, 662), (671, 662, 664), (672, 651, 650), (672, 653, 651), (672, 650, 665), (673, 670, 660), (673, 660, 663), (674, 664, 670), (674, 671, 664), (675, 676, 653), (675, 653, 672), (675, 665, 671), (675, 672, 665), (677, 669, 678), (677, 666, 669), (677, 663, 666), (677, 673, 663), (679, 670, 673), (679, 674, 670), (680, 681, 676), (680, 676, 675), (680, 671, 674), (680, 675, 671), (682, 683, 656), (682, 678, 683), (682, 677, 678), (682, 673, 677), (682, 679, 673), (684, 685, 681), (684, 681, 680), (684, 674, 679), (684, 680, 674), (686, 655, 685), (686, 682, 656), (686, 656, 655), (686, 685, 684), (686, 679, 682), (686, 684, 679), (668, 667, 448), (668, 448, 447), (668, 447, 454), (669, 454, 455), (669, 668, 454), (678, 455, 459), (678, 669, 455), (683, 678, 459), (656, 459, 469), (656, 683, 459), (654, 469, 440), (654, 656, 469), (605, 352, 614), (618, 614, 352), (361, 352, 605), (625, 618, 352), (585, 361, 605), (584, 361, 585), (580, 361, 584), (577, 361, 580), (575, 361, 577), (573, 361, 575), (561, 361, 573), (646, 625, 352), (344, 646, 352), (658, 646, 344), (661, 658, 344), (667, 661, 344), (541, 361, 561), (687, 535, 532), (687, 541, 535), (687, 361, 541), (520, 687, 532), (448, 667, 344), (334, 465, 461), (334, 451, 465), (334, 452, 451), (334, 449, 448), (334, 457, 449), (334, 461, 457), (334, 448, 344), (484, 452, 334), (337, 520, 500), (337, 497, 484), (337, 499, 497), (337, 500, 499), (337, 687, 520), (337, 484, 334), (688, 687, 689), (690, 689, 691), (690, 688, 689), (692, 690, 691), (693, 687, 688), (361, 687, 693), (362, 693, 694), (362, 361, 693), (159, 694, 695), (159, 362, 694), (696, 167, 158), (697, 696, 158), (159, 697, 158), (698, 697, 159), (695, 698, 159), (699, 696, 697), (699, 700, 696), (700, 167, 696), (700, 146, 167), (699, 151, 143), (699, 701, 151), (702, 151, 701), (402, 151, 702), (700, 699, 143), (146, 700, 143), (701, 698, 702), (698, 695, 702), (702, 694, 402), (695, 694, 702), (694, 693, 402), (701, 699, 697), (698, 701, 697), (402, 688, 413), (693, 688, 402), (703, 704, 705), (705, 704, 692), (692, 704, 690), (690, 413, 688), (704, 413, 690), (144, 706, 707), (144, 707, 145), (417, 413, 704), (417, 704, 703), (417, 703, 706), (417, 706, 144), (708, 709, 706), (706, 709, 707), (707, 168, 145), (709, 168, 707), (168, 709, 172), (708, 172, 709), (691, 172, 708), (705, 691, 708), (692, 691, 705), (703, 705, 708), (703, 708, 706), (710, 178, 172), (711, 710, 172), (691, 711, 172), (712, 711, 691), (713, 712, 691), (714, 337, 339), (715, 339, 341), (715, 714, 339), (716, 715, 341), (717, 337, 714), (687, 337, 717), (689, 717, 718), (689, 687, 717), (691, 718, 713), (691, 689, 718), (719, 712, 720), (712, 713, 720), (720, 718, 423), (713, 718, 720), (718, 717, 423), (719, 721, 711), (712, 719, 711), (721, 710, 711), (721, 722, 710), (722, 178, 710), (722, 147, 178), (721, 417, 144), (721, 719, 417), (720, 417, 719), (423, 417, 720), (722, 721, 144), (147, 722, 144), (147, 179, 178), (147, 148, 179), (723, 724, 725), (725, 724, 726), (726, 179, 148), (724, 179, 726), (179, 724, 175), (723, 175, 724), (341, 175, 723), (727, 341, 723), (716, 341, 727), (728, 729, 727), (727, 729, 716), (716, 729, 715), (715, 428, 714), (729, 428, 715), (717, 714, 428), (717, 428, 423), (141, 725, 726), (141, 726, 148), (438, 428, 729), (438, 729, 728), (438, 728, 725), (438, 725, 141), (728, 727, 723), (728, 723, 725), (730, 438, 141), (730, 731, 438), (732, 438, 731), (435, 438, 732), (733, 730, 141), (137, 733, 141), (731, 734, 732), (734, 342, 732), (732, 340, 435), (342, 340, 732), (340, 338, 435), (735, 176, 175), (736, 735, 175), (341, 736, 175), (734, 736, 341), (342, 734, 341), (730, 735, 736), (730, 733, 735), (733, 176, 735), (733, 137, 176), (731, 730, 736), (734, 731, 736), (137, 177, 176), (137, 136, 177), (338, 333, 326), (338, 326, 435), (328, 327, 331), (331, 327, 332), (332, 327, 336), (336, 326, 333), (327, 326, 336), (328, 331, 329), (328, 329, 324), (146, 145, 167), (167, 145, 168), (654, 440, 420), (654, 420, 411), (405, 652, 406), (406, 653, 407), (652, 653, 406), (407, 676, 409), (653, 676, 407), (409, 681, 410), (676, 681, 409), (410, 685, 412), (681, 685, 410), (412, 655, 411), (685, 655, 412), (655, 654, 411), (644, 652, 405), (644, 405, 396), (393, 611, 391), (391, 612, 389), (611, 612, 391), (389, 634, 392), (612, 634, 389), (392, 639, 394), (634, 639, 392), (394, 641, 395), (639, 641, 394), (395, 645, 396), (641, 645, 395), (645, 644, 396), (569, 611, 393), (569, 393, 397), (567, 568, 404), (404, 568, 403), (403, 594, 401), (568, 594, 403), (401, 599, 400), (400, 599, 399), (594, 599, 401), (399, 603, 398), (599, 603, 399), (398, 570, 397), (603, 570, 398), (570, 569, 397), (414, 567, 404), (528, 567, 414), (425, 526, 424), (424, 527, 419), (526, 527, 424), (419, 550, 418), (527, 550, 419), (550, 555, 418), (418, 559, 416), (555, 559, 418), (416, 529, 415), (559, 529, 416), (415, 528, 414), (529, 528, 415), (496, 526, 425), (496, 425, 429), (132, 737, 738), (132, 738, 131), (408, 387, 386), (408, 386, 385), (408, 385, 737), (408, 737, 132), (383, 382, 737), (737, 382, 738), (738, 171, 131), (382, 171, 738), (385, 384, 383), (385, 383, 737), (133, 131, 173), (173, 131, 171), (739, 408, 132), (739, 377, 408), (379, 408, 377), (376, 408, 379), (740, 739, 132), (134, 740, 132), (377, 739, 381), (378, 377, 381), (739, 380, 381), (739, 740, 380), (740, 166, 380), (740, 134, 166), (134, 165, 166), (134, 139, 165), (371, 370, 741), (741, 370, 742), (742, 165, 139), (370, 165, 742), (373, 372, 371), (373, 371, 741), (138, 741, 742), (138, 742, 139), (390, 375, 374), (390, 374, 373), (390, 373, 741), (390, 741, 138), (743, 390, 138), (743, 744, 390), (745, 390, 744), (388, 390, 745), (746, 743, 138), (140, 746, 138), (744, 369, 745), (369, 366, 745), (745, 365, 388), (366, 365, 745), (365, 364, 388), (744, 743, 368), (369, 744, 368), (743, 367, 368), (743, 746, 367), (746, 162, 367), (746, 140, 162), (140, 157, 162), (140, 142, 157), (364, 360, 152), (364, 152, 388), (154, 153, 160), (160, 153, 161), (161, 153, 363), (363, 152, 360), (153, 152, 363), (154, 160, 155), (154, 155, 149)])
me_imagetostl_com_base_left_right_rep_covers_update_005.use_remesh_preserve_volume = False
me_imagetostl_com_base_left_right_rep_covers_update_005.use_remesh_preserve_attributes = False
me_imagetostl_com_base_left_right_rep_covers_update_005.use_mirror_vertex_groups = False
me_imagetostl_com_base_left_right_rep_covers_update_005.update()

# ---- objects
ob_light = bpy.data.objects.new('Light', light_light)
ob_camera = bpy.data.objects.new('Camera', cam_camera)
ob_imagetostl_com_base_left_right_rep_covers_update_005 = bpy.data.objects.new('ImageToStl.com base-left-right-rep-covers update.005', me_imagetostl_com_base_left_right_rep_covers_update_005)

# ---- transforms, parenting, visibility, modifiers, constraints
ob_light.location = (4.076, 1.005, 5.904)
ob_light.rotation_euler = (0.6503, 0.05522, 1.866)
ob_light.lock_rotations_4d = False
ob_light.empty_display_type = 'ARROWS'
ob_light.color = (0.0, 0.0, 0.0, 0.0)
ob_light.lineart.crease_threshold = 0.0
ob_camera.location = (7.359, -6.926, 4.958)
ob_camera.rotation_euler = (1.109, 0.0, 0.8149)
ob_camera.lock_rotations_4d = False
ob_camera.empty_display_type = 'ARROWS'
ob_camera.color = (0.0, 0.0, 0.0, 0.0)
ob_camera.display_type = 'WIRE'
ob_camera.lineart.crease_threshold = 0.0
ob_imagetostl_com_base_left_right_rep_covers_update_005.location = (0.0, 0.0, 0.0)
ob_imagetostl_com_base_left_right_rep_covers_update_005.lineart.crease_threshold = 0.0

# ---- collection membership
col_collection.objects.link(ob_light)
col_collection.objects.link(ob_camera)
col_collection.objects.link(ob_imagetostl_com_base_left_right_rep_covers_update_005)

# ---- scene / render settings (as saved in the file)
scene.camera = ob_camera
scene.frame_start = 1; scene.frame_end = 250; scene.frame_set(1)
scene.render.engine = 'BLENDER_EEVEE_NEXT'
scene.cycles.use_denoising = False
scene.cycles.samples = 128
scene.cycles.sampling_pattern = 'TABULATED_SOBOL'
scene.cycles.use_adaptive_sampling = False
scene.cycles.use_light_tree = False
scene.view_settings.view_transform = 'Filmic'
bpy.context.view_layer.update()
